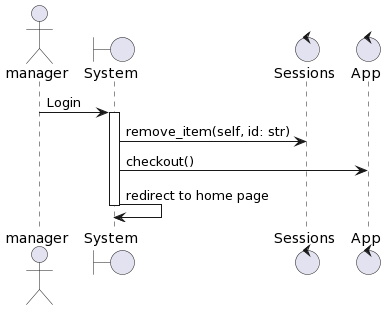

The diagram above was rendered by PlantUML. Its source (embedded in the PNG):
@startuml
actor manager
boundary "System" as system
control "Sessions" as sessions
control "App" as app
manager -> system: Login
activate system
system -> sessions: remove_item(self, id: str)
system -> app: checkout()
system -> system: redirect to home page
deactivate system
@enduml